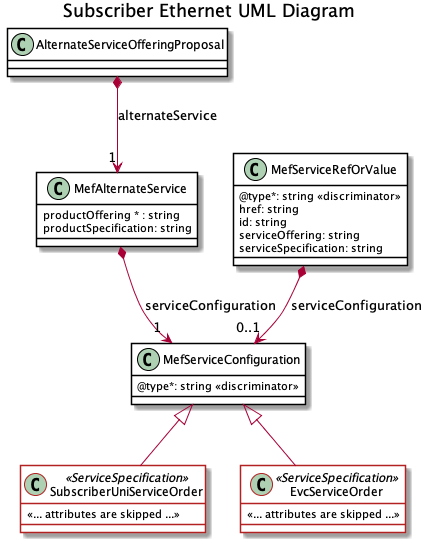

The diagram above was rendered by PlantUML. Its source (embedded in the PNG):
@startuml

title Subscriber Ethernet UML Diagram

skinparam {
    ClassBackgroundColor White
    ClassBorderColor Black
    ClassBorderColor<<ServiceSpecification>> FireBrick
}

class AlternateServiceOfferingProposal {
}

AlternateServiceOfferingProposal *-->"1" MefAlternateService : alternateService

class MefAlternateService {
    productOffering * : string
    productSpecification: string
}

class MefServiceConfiguration {
    @type*: string <<discriminator>>
}

MefAlternateService *-->"1" MefServiceConfiguration : serviceConfiguration


class MefServiceRefOrValue {

    @type*: string <<discriminator>>
    href: string 
    id: string 
    serviceOffering: string
    serviceSpecification: string
}

MefServiceRefOrValue *-->"0..1" MefServiceConfiguration : serviceConfiguration


  class SubscriberUniServiceOrder <<ServiceSpecification>> {

    <<... attributes are skipped ...>>
  }
  MefServiceConfiguration <|-- SubscriberUniServiceOrder

  class EvcServiceOrder <<ServiceSpecification>> {

    <<... attributes are skipped ...>>
  }
  MefServiceConfiguration <|-- EvcServiceOrder

@enduml